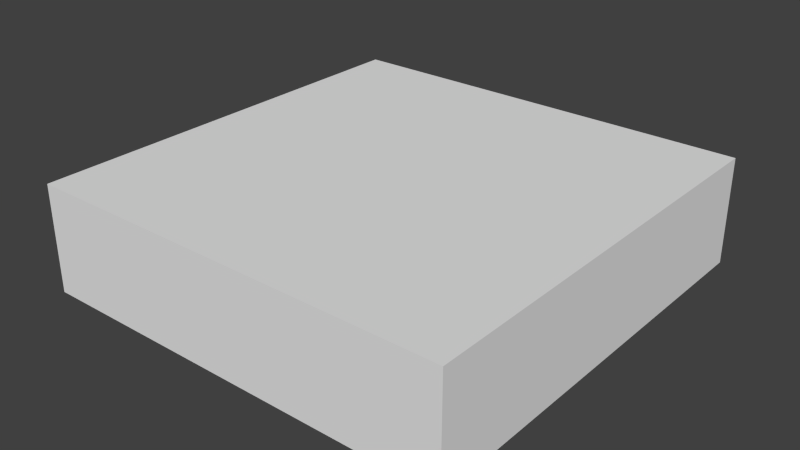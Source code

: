 # Source: platform0.blend  (saved by Blender 2.73.0; exported with 4.5.12 LTS)
import bpy
from mathutils import Matrix  # noqa: F401  (used for matrix-valued properties, if any)

bpy.ops.wm.read_factory_settings(use_empty=True)
scene = bpy.context.scene
scene.name = 'Scene'

# ---- collections
col_collection_1 = bpy.data.collections.new('Collection 1'); scene.collection.children.link(col_collection_1)

# ---- materials (node trees are filled in below, after node groups)
mat_material = bpy.data.materials.new('Material')
mat_material.alpha_threshold = 0.0
mat_material.use_transparent_shadow = False
mat_material.roughness = 0.5
mat_material.line_color = (0.0, 0.0, 0.0, 1.0)

# ---- material node trees

# ---- world
world_world = bpy.data.worlds.new('World'); scene.world = world_world
world_world.color = (0.05088, 0.05088, 0.05088)
world_world.use_sun_shadow = False
world_world.sun_shadow_jitter_overblur = 0.0
world_world.cycles.sampling_method = 'MANUAL'
world_world.cycles.sample_map_resolution = 256

# ---- meshes
me_cube = bpy.data.meshes.new('Cube')
me_cube.from_pydata([(1.0, 1.0, -1.0), (1.0, -1.0, -1.0), (-1.0, -1.0, -1.0), (-1.0, 1.0, -1.0), (1.0, 1.0, 1.0), (1.0, -1.0, 1.0), (-1.0, -1.0, 1.0), (-1.0, 1.0, 1.0)], [], [(0, 1, 2, 3), (4, 7, 6, 5), (0, 4, 5, 1), (1, 5, 6, 2), (2, 6, 7, 3), (4, 0, 3, 7)])
me_cube.materials.append(mat_material)
me_cube.use_remesh_preserve_volume = False
me_cube.use_remesh_preserve_attributes = False
me_cube.use_mirror_vertex_groups = False
me_cube.update()

# ---- objects
ob_cube = bpy.data.objects.new('Cube', me_cube)

# ---- transforms, parenting, visibility, modifiers, constraints
ob_cube.location = (0.0, 0.0, 0.0)
ob_cube.scale = (1.0, 1.0, 0.25)
ob_cube.lock_rotations_4d = False
ob_cube.empty_display_type = 'ARROWS'
ob_cube.lineart.crease_threshold = 0.0

# ---- collection membership
col_collection_1.objects.link(ob_cube)

# ---- scene / render settings (as saved in the file)
scene.frame_start = 1; scene.frame_end = 250; scene.frame_set(1)
scene.render.engine = 'BLENDER_EEVEE_NEXT'
scene.render.resolution_percentage = 50
scene.render.dither_intensity = 0.0
scene.cycles.use_denoising = False
scene.cycles.samples = 10
scene.cycles.sampling_pattern = 'TABULATED_SOBOL'
scene.cycles.light_sampling_threshold = 0.0
scene.cycles.use_adaptive_sampling = False
scene.cycles.use_light_tree = False
scene.cycles.blur_glossy = 0.0
scene.cycles.pixel_filter_type = 'GAUSSIAN'
scene.cycles.sample_clamp_indirect = 0.0
scene.view_settings.view_transform = 'Standard'
bpy.context.view_layer.update()

# ---- added for rendering (the .blend has no active camera and no usable light): camera, sun
cam_auto = bpy.data.cameras.new('AutoCamera')
cam_auto.lens = 50.0
cam_auto.sensor_width = 36.0
cam_auto.clip_end = 1000.0
ob_auto_camera = bpy.data.objects.new('AutoCamera', cam_auto)
scene.collection.objects.link(ob_auto_camera)
ob_auto_camera.location = (2.65751, -3.18901, 2.12601)
ob_auto_camera.rotation_euler = (1.09748, -7.21219e-08, 0.694738)
scene.camera = ob_auto_camera
light_auto_sun = bpy.data.lights.new('AutoSun', 'SUN')
light_auto_sun.energy = 3.0
light_auto_sun.angle = 0.0523599
ob_auto_sun = bpy.data.objects.new('AutoSun', light_auto_sun)
scene.collection.objects.link(ob_auto_sun)
ob_auto_sun.rotation_euler = (0.872665, 0.174533, 0.523599)
bpy.context.view_layer.update()
